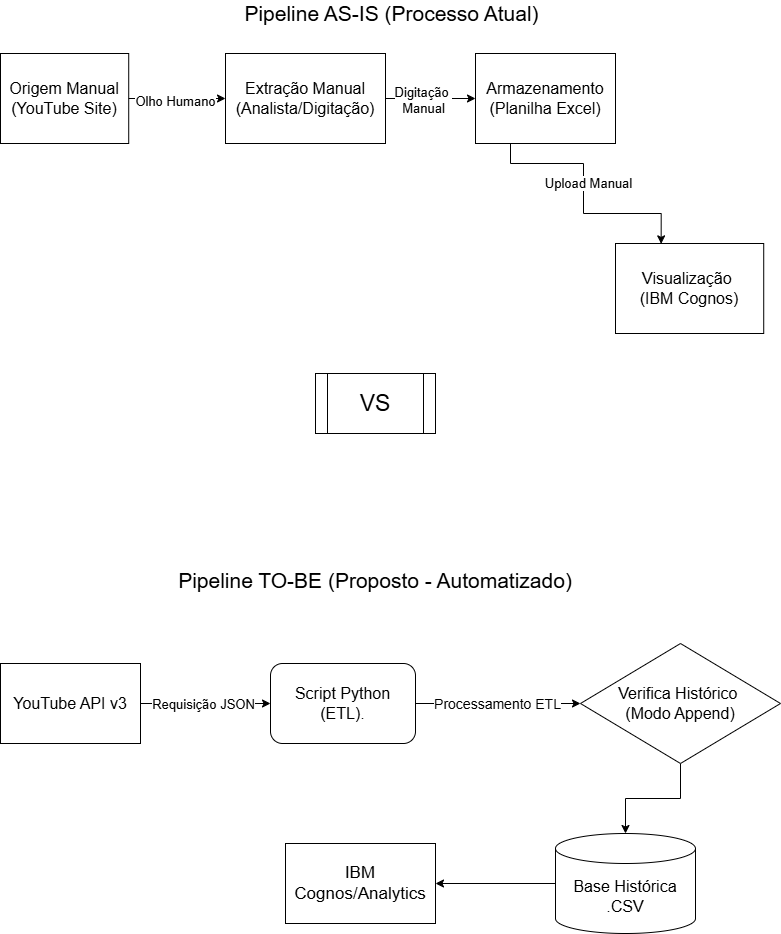

The diagram above was exported from draw.io. Its source (the exported page's mxGraphModel, read from the mxfile embedded in the PNG):
<mxGraphModel dx="1554" dy="815" grid="1" gridSize="10" guides="1" tooltips="1" connect="1" arrows="1" fold="1" page="1" pageScale="1" pageWidth="850" pageHeight="1100" math="0" shadow="0">
  <root>
    <mxCell id="0" />
    <mxCell id="1" parent="0" />
    <mxCell id="I3OxIPFm2RkXC3vR9gdf-10" connectable="0" parent="1" style="group;fontSize=21;labelBackgroundColor=none;spacingLeft=1;align=center;labelPosition=center;verticalLabelPosition=top;verticalAlign=bottom;html=1;" value="Pipeline AS-IS (Processo Atual)&lt;div&gt;&lt;br&gt;&lt;/div&gt;" vertex="1">
      <mxGeometry height="90" width="780" x="50" y="130" as="geometry" />
    </mxCell>
    <mxCell id="I3OxIPFm2RkXC3vR9gdf-1" parent="I3OxIPFm2RkXC3vR9gdf-10" style="rounded=0;whiteSpace=wrap;html=1;fontSize=16;" value="&lt;font dir=&quot;auto&quot; style=&quot;vertical-align: inherit;&quot;&gt;&lt;font dir=&quot;auto&quot; style=&quot;vertical-align: inherit;&quot;&gt;Origem Manual (YouTube Site)&lt;/font&gt;&lt;/font&gt;" vertex="1">
      <mxGeometry height="90" width="128.22" as="geometry" />
    </mxCell>
    <mxCell id="I3OxIPFm2RkXC3vR9gdf-9" connectable="0" parent="I3OxIPFm2RkXC3vR9gdf-10" style="group" value="" vertex="1">
      <mxGeometry height="60" width="555.6164383561645" x="215.00356164383567" y="30" as="geometry" />
    </mxCell>
    <mxCell id="I3OxIPFm2RkXC3vR9gdf-6" edge="1" parent="I3OxIPFm2RkXC3vR9gdf-9" source="I3OxIPFm2RkXC3vR9gdf-2" style="edgeStyle=orthogonalEdgeStyle;rounded=0;orthogonalLoop=1;jettySize=auto;html=1;" target="I3OxIPFm2RkXC3vR9gdf-3">
      <mxGeometry relative="1" as="geometry" />
    </mxCell>
    <mxCell id="I3OxIPFm2RkXC3vR9gdf-27" connectable="0" parent="I3OxIPFm2RkXC3vR9gdf-6" style="edgeLabel;html=1;align=center;verticalAlign=middle;resizable=0;points=[];fontSize=13;" value="Digitação&amp;nbsp;&lt;div&gt;Manual&lt;/div&gt;" vertex="1">
      <mxGeometry relative="1" x="-0.1765" y="-1" as="geometry">
        <mxPoint as="offset" />
      </mxGeometry>
    </mxCell>
    <mxCell id="I3OxIPFm2RkXC3vR9gdf-2" parent="I3OxIPFm2RkXC3vR9gdf-9" style="rounded=0;whiteSpace=wrap;html=1;fontSize=16;" value="&lt;font dir=&quot;auto&quot; style=&quot;vertical-align: inherit;&quot;&gt;&lt;font dir=&quot;auto&quot; style=&quot;vertical-align: inherit;&quot;&gt;Extração Manual (Analista/Digitação)&lt;/font&gt;&lt;/font&gt;" vertex="1">
      <mxGeometry height="90" width="160" x="10" y="-30" as="geometry" />
    </mxCell>
    <mxCell id="I3OxIPFm2RkXC3vR9gdf-3" parent="I3OxIPFm2RkXC3vR9gdf-9" style="rounded=0;whiteSpace=wrap;html=1;fontSize=16;" value="&lt;font dir=&quot;auto&quot; style=&quot;vertical-align: inherit;&quot;&gt;&lt;font dir=&quot;auto&quot; style=&quot;vertical-align: inherit;&quot;&gt;&lt;font dir=&quot;auto&quot; style=&quot;vertical-align: inherit;&quot;&gt;&lt;font dir=&quot;auto&quot; style=&quot;vertical-align: inherit;&quot;&gt;Armazenamento (Planilha Excel)&lt;/font&gt;&lt;/font&gt;&lt;/font&gt;&lt;/font&gt;" vertex="1">
      <mxGeometry height="90" width="140" x="260" y="-30" as="geometry" />
    </mxCell>
    <mxCell id="I3OxIPFm2RkXC3vR9gdf-5" edge="1" parent="I3OxIPFm2RkXC3vR9gdf-10" source="I3OxIPFm2RkXC3vR9gdf-1" style="edgeStyle=orthogonalEdgeStyle;rounded=0;orthogonalLoop=1;jettySize=auto;html=1;" target="I3OxIPFm2RkXC3vR9gdf-2">
      <mxGeometry relative="1" as="geometry" />
    </mxCell>
    <mxCell id="I3OxIPFm2RkXC3vR9gdf-25" connectable="0" parent="I3OxIPFm2RkXC3vR9gdf-5" style="edgeLabel;html=1;align=center;verticalAlign=middle;resizable=0;points=[];fontSize=13;" value="Olho Humano" vertex="1">
      <mxGeometry relative="1" x="-0.0489" y="-2" as="geometry">
        <mxPoint as="offset" />
      </mxGeometry>
    </mxCell>
    <mxCell id="I3OxIPFm2RkXC3vR9gdf-23" connectable="0" parent="1" style="group;fontSize=21;labelPosition=center;verticalLabelPosition=top;align=center;verticalAlign=bottom;" value="&#10;Pipeline TO-BE (Proposto - Automatizado)&#10;&#10;" vertex="1">
      <mxGeometry height="290" width="700" x="75" y="720" as="geometry" />
    </mxCell>
    <mxCell id="I3OxIPFm2RkXC3vR9gdf-15" edge="1" parent="I3OxIPFm2RkXC3vR9gdf-23" source="I3OxIPFm2RkXC3vR9gdf-13" style="edgeStyle=orthogonalEdgeStyle;rounded=0;orthogonalLoop=1;jettySize=auto;html=1;entryX=0;entryY=0.5;entryDx=0;entryDy=0;" target="I3OxIPFm2RkXC3vR9gdf-14">
      <mxGeometry relative="1" as="geometry" />
    </mxCell>
    <mxCell id="I3OxIPFm2RkXC3vR9gdf-29" connectable="0" parent="I3OxIPFm2RkXC3vR9gdf-15" style="edgeLabel;html=1;align=center;verticalAlign=middle;resizable=0;points=[];fontSize=13;" value="Requisição JSON" vertex="1">
      <mxGeometry relative="1" x="-0.0514" as="geometry">
        <mxPoint as="offset" />
      </mxGeometry>
    </mxCell>
    <mxCell id="I3OxIPFm2RkXC3vR9gdf-13" parent="I3OxIPFm2RkXC3vR9gdf-23" style="rounded=0;whiteSpace=wrap;html=1;fontSize=16;" value="YouTube API v3" vertex="1">
      <mxGeometry height="80" width="140" x="-25" y="20" as="geometry" />
    </mxCell>
    <mxCell id="I3OxIPFm2RkXC3vR9gdf-17" edge="1" parent="I3OxIPFm2RkXC3vR9gdf-23" source="I3OxIPFm2RkXC3vR9gdf-14" style="edgeStyle=orthogonalEdgeStyle;rounded=0;orthogonalLoop=1;jettySize=auto;html=1;" target="I3OxIPFm2RkXC3vR9gdf-16">
      <mxGeometry relative="1" as="geometry" />
    </mxCell>
    <mxCell id="I3OxIPFm2RkXC3vR9gdf-30" connectable="0" parent="I3OxIPFm2RkXC3vR9gdf-17" style="edgeLabel;html=1;align=center;verticalAlign=middle;resizable=0;points=[];fontSize=14;" value="Processamento ETL" vertex="1">
      <mxGeometry relative="1" x="0.1236" as="geometry">
        <mxPoint x="-12" as="offset" />
      </mxGeometry>
    </mxCell>
    <mxCell id="I3OxIPFm2RkXC3vR9gdf-14" parent="I3OxIPFm2RkXC3vR9gdf-23" style="rounded=1;whiteSpace=wrap;html=1;fontSize=16;" value="Script Python (ETL)." vertex="1">
      <mxGeometry height="80" width="145" x="245" y="20" as="geometry" />
    </mxCell>
    <mxCell id="I3OxIPFm2RkXC3vR9gdf-20" edge="1" parent="I3OxIPFm2RkXC3vR9gdf-23" source="I3OxIPFm2RkXC3vR9gdf-16" style="edgeStyle=orthogonalEdgeStyle;rounded=0;orthogonalLoop=1;jettySize=auto;html=1;" target="I3OxIPFm2RkXC3vR9gdf-19">
      <mxGeometry relative="1" as="geometry" />
    </mxCell>
    <mxCell id="I3OxIPFm2RkXC3vR9gdf-16" parent="I3OxIPFm2RkXC3vR9gdf-23" style="rhombus;whiteSpace=wrap;html=1;fontSize=16;" value="Verifica Histórico&amp;nbsp;&lt;div&gt;(Modo Append)&lt;/div&gt;" vertex="1">
      <mxGeometry height="120" width="200" x="555" as="geometry" />
    </mxCell>
    <mxCell id="I3OxIPFm2RkXC3vR9gdf-22" edge="1" parent="I3OxIPFm2RkXC3vR9gdf-23" source="I3OxIPFm2RkXC3vR9gdf-19" style="edgeStyle=orthogonalEdgeStyle;rounded=0;orthogonalLoop=1;jettySize=auto;html=1;" target="I3OxIPFm2RkXC3vR9gdf-21">
      <mxGeometry relative="1" as="geometry" />
    </mxCell>
    <mxCell id="I3OxIPFm2RkXC3vR9gdf-19" parent="I3OxIPFm2RkXC3vR9gdf-23" style="shape=cylinder3;whiteSpace=wrap;html=1;boundedLbl=1;backgroundOutline=1;size=15;" value="&lt;font style=&quot;font-size: 16px;&quot;&gt;Base Histórica .CSV&lt;/font&gt;" vertex="1">
      <mxGeometry height="100" width="140" x="530" y="190" as="geometry" />
    </mxCell>
    <mxCell id="I3OxIPFm2RkXC3vR9gdf-21" parent="I3OxIPFm2RkXC3vR9gdf-23" style="rounded=0;whiteSpace=wrap;html=1;fontSize=17;" value="IBM Cognos/Analytics" vertex="1">
      <mxGeometry height="80" width="150" x="260" y="200" as="geometry" />
    </mxCell>
    <mxCell id="I3OxIPFm2RkXC3vR9gdf-28" parent="1" style="shape=process;whiteSpace=wrap;html=1;backgroundOutline=1;" value="&lt;font style=&quot;font-size: 23px;&quot;&gt;VS&lt;/font&gt;" vertex="1">
      <mxGeometry height="60" width="120" x="365" y="450" as="geometry" />
    </mxCell>
    <mxCell id="I3OxIPFm2RkXC3vR9gdf-4" parent="1" style="rounded=0;whiteSpace=wrap;html=1;fontSize=16;" value="&lt;font dir=&quot;auto&quot; style=&quot;vertical-align: inherit;&quot;&gt;&lt;font dir=&quot;auto&quot; style=&quot;vertical-align: inherit;&quot;&gt;&lt;font dir=&quot;auto&quot; style=&quot;vertical-align: inherit;&quot;&gt;&lt;font dir=&quot;auto&quot; style=&quot;vertical-align: inherit;&quot;&gt;Visualização&amp;nbsp;&lt;/font&gt;&lt;/font&gt;&lt;/font&gt;&lt;/font&gt;&lt;div&gt;&lt;font dir=&quot;auto&quot; style=&quot;vertical-align: inherit;&quot;&gt;&lt;font dir=&quot;auto&quot; style=&quot;vertical-align: inherit;&quot;&gt;(IBM Cognos)&lt;/font&gt;&lt;/font&gt;&lt;/div&gt;" vertex="1">
      <mxGeometry height="90" width="148.22" x="665" y="320" as="geometry" />
    </mxCell>
    <mxCell id="I3OxIPFm2RkXC3vR9gdf-7" edge="1" parent="1" source="I3OxIPFm2RkXC3vR9gdf-3" style="edgeStyle=orthogonalEdgeStyle;rounded=0;orthogonalLoop=1;jettySize=auto;html=1;exitX=0.25;exitY=1;exitDx=0;exitDy=0;entryX=0.308;entryY=0.004;entryDx=0;entryDy=0;entryPerimeter=0;" target="I3OxIPFm2RkXC3vR9gdf-4">
      <mxGeometry relative="1" as="geometry">
        <Array as="points">
          <mxPoint x="560" y="240" />
          <mxPoint x="633" y="240" />
          <mxPoint x="633" y="290" />
          <mxPoint x="711" y="290" />
        </Array>
        <mxPoint x="557.5" y="240" as="sourcePoint" />
        <mxPoint x="632.5" y="320" as="targetPoint" />
      </mxGeometry>
    </mxCell>
    <mxCell id="I3OxIPFm2RkXC3vR9gdf-26" connectable="0" parent="I3OxIPFm2RkXC3vR9gdf-7" style="edgeLabel;html=1;align=center;verticalAlign=middle;resizable=0;points=[];fontSize=13;" value="Upload Manual" vertex="1">
      <mxGeometry relative="1" x="-0.1928" y="1" as="geometry">
        <mxPoint x="3" y="12" as="offset" />
      </mxGeometry>
    </mxCell>
  </root>
</mxGraphModel>